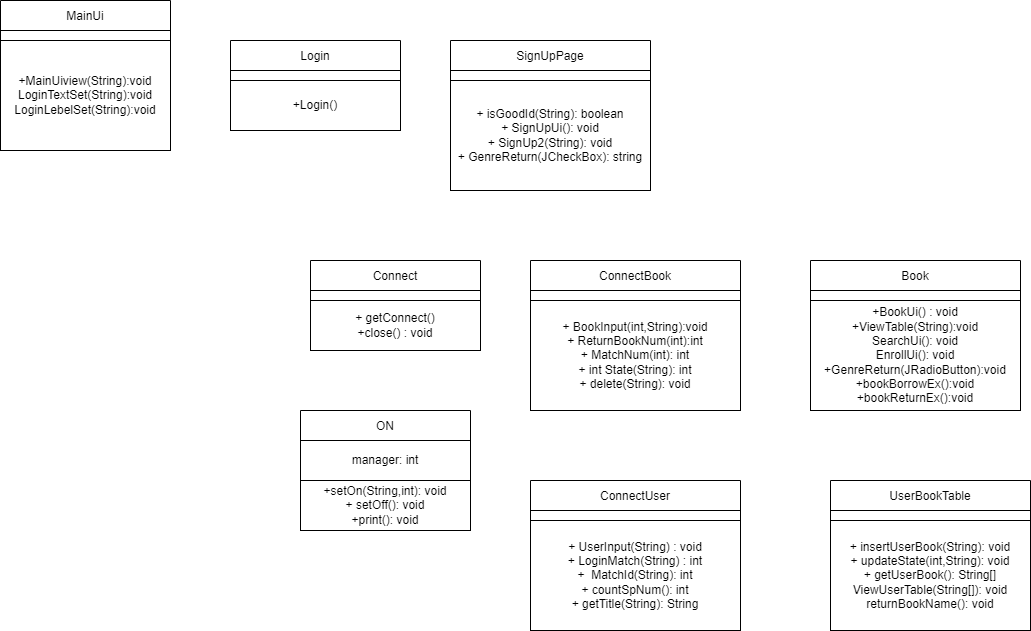

The diagram above was exported from draw.io. Its source (the exported page's mxGraphModel, read from the mxfile embedded in the PNG):
<mxGraphModel dx="1422" dy="794" grid="1" gridSize="10" guides="1" tooltips="1" connect="1" arrows="1" fold="1" page="1" pageScale="1" pageWidth="827" pageHeight="1169" math="0" shadow="0">
  <root>
    <mxCell id="WIyWlLk6GJQsqaUBKTNV-0" />
    <mxCell id="WIyWlLk6GJQsqaUBKTNV-1" parent="WIyWlLk6GJQsqaUBKTNV-0" />
    <mxCell id="lphh12VBUtW3B3bAxetA-2" value="MainUi" style="swimlane;fontStyle=0;childLayout=stackLayout;horizontal=1;startSize=30;horizontalStack=0;resizeParent=1;resizeParentMax=0;resizeLast=0;collapsible=1;marginBottom=0;" vertex="1" parent="WIyWlLk6GJQsqaUBKTNV-1">
      <mxGeometry x="90" y="80" width="170" height="150" as="geometry" />
    </mxCell>
    <mxCell id="lphh12VBUtW3B3bAxetA-9" value="" style="rounded=0;whiteSpace=wrap;html=1;" vertex="1" parent="lphh12VBUtW3B3bAxetA-2">
      <mxGeometry y="30" width="170" height="10" as="geometry" />
    </mxCell>
    <mxCell id="lphh12VBUtW3B3bAxetA-8" value="+MainUiview(String):void&lt;br&gt;LoginTextSet(String):void&lt;br&gt;LoginLebelSet(String):void" style="rounded=0;whiteSpace=wrap;html=1;" vertex="1" parent="lphh12VBUtW3B3bAxetA-2">
      <mxGeometry y="40" width="170" height="110" as="geometry" />
    </mxCell>
    <mxCell id="lphh12VBUtW3B3bAxetA-11" value="Book" style="swimlane;fontStyle=0;childLayout=stackLayout;horizontal=1;startSize=30;horizontalStack=0;resizeParent=1;resizeParentMax=0;resizeLast=0;collapsible=1;marginBottom=0;" vertex="1" parent="WIyWlLk6GJQsqaUBKTNV-1">
      <mxGeometry x="900" y="340" width="210" height="150" as="geometry" />
    </mxCell>
    <mxCell id="lphh12VBUtW3B3bAxetA-12" value="" style="rounded=0;whiteSpace=wrap;html=1;" vertex="1" parent="lphh12VBUtW3B3bAxetA-11">
      <mxGeometry y="30" width="210" height="10" as="geometry" />
    </mxCell>
    <mxCell id="lphh12VBUtW3B3bAxetA-13" value="+BookUi() : void&lt;br&gt;+ViewTable(String):void&lt;br&gt;SearchUi(): void&lt;br&gt;EnrollUi(): void&lt;br&gt;+GenreReturn(JRadioButton):void&lt;br&gt;+bookBorrowEx():void&lt;br&gt;+bookReturnEx():void" style="rounded=0;whiteSpace=wrap;html=1;" vertex="1" parent="lphh12VBUtW3B3bAxetA-11">
      <mxGeometry y="40" width="210" height="110" as="geometry" />
    </mxCell>
    <mxCell id="lphh12VBUtW3B3bAxetA-14" value="Login" style="swimlane;fontStyle=0;childLayout=stackLayout;horizontal=1;startSize=30;horizontalStack=0;resizeParent=1;resizeParentMax=0;resizeLast=0;collapsible=1;marginBottom=0;" vertex="1" parent="WIyWlLk6GJQsqaUBKTNV-1">
      <mxGeometry x="320" y="120" width="170" height="90" as="geometry" />
    </mxCell>
    <mxCell id="lphh12VBUtW3B3bAxetA-15" value="" style="rounded=0;whiteSpace=wrap;html=1;" vertex="1" parent="lphh12VBUtW3B3bAxetA-14">
      <mxGeometry y="30" width="170" height="10" as="geometry" />
    </mxCell>
    <mxCell id="lphh12VBUtW3B3bAxetA-16" value="+Login()" style="rounded=0;whiteSpace=wrap;html=1;" vertex="1" parent="lphh12VBUtW3B3bAxetA-14">
      <mxGeometry y="40" width="170" height="50" as="geometry" />
    </mxCell>
    <mxCell id="lphh12VBUtW3B3bAxetA-17" value="Connect" style="swimlane;fontStyle=0;childLayout=stackLayout;horizontal=1;startSize=30;horizontalStack=0;resizeParent=1;resizeParentMax=0;resizeLast=0;collapsible=1;marginBottom=0;" vertex="1" parent="WIyWlLk6GJQsqaUBKTNV-1">
      <mxGeometry x="400" y="340" width="170" height="90" as="geometry" />
    </mxCell>
    <mxCell id="lphh12VBUtW3B3bAxetA-18" value="" style="rounded=0;whiteSpace=wrap;html=1;" vertex="1" parent="lphh12VBUtW3B3bAxetA-17">
      <mxGeometry y="30" width="170" height="10" as="geometry" />
    </mxCell>
    <mxCell id="lphh12VBUtW3B3bAxetA-19" value="+&amp;nbsp;getConnect()&lt;br&gt;+close() : void" style="rounded=0;whiteSpace=wrap;html=1;" vertex="1" parent="lphh12VBUtW3B3bAxetA-17">
      <mxGeometry y="40" width="170" height="50" as="geometry" />
    </mxCell>
    <mxCell id="lphh12VBUtW3B3bAxetA-20" value="ConnectBook" style="swimlane;fontStyle=0;childLayout=stackLayout;horizontal=1;startSize=30;horizontalStack=0;resizeParent=1;resizeParentMax=0;resizeLast=0;collapsible=1;marginBottom=0;" vertex="1" parent="WIyWlLk6GJQsqaUBKTNV-1">
      <mxGeometry x="620" y="340" width="210" height="150" as="geometry" />
    </mxCell>
    <mxCell id="lphh12VBUtW3B3bAxetA-21" value="" style="rounded=0;whiteSpace=wrap;html=1;" vertex="1" parent="lphh12VBUtW3B3bAxetA-20">
      <mxGeometry y="30" width="210" height="10" as="geometry" />
    </mxCell>
    <mxCell id="lphh12VBUtW3B3bAxetA-22" value="+&amp;nbsp;BookInput(int,String):void&lt;br&gt;+&amp;nbsp;ReturnBookNum(int):int&lt;br&gt;+ MatchNum(int): int&lt;br&gt;+ int State(String): int&lt;br&gt;+&amp;nbsp;delete(String): void" style="rounded=0;whiteSpace=wrap;html=1;" vertex="1" parent="lphh12VBUtW3B3bAxetA-20">
      <mxGeometry y="40" width="210" height="110" as="geometry" />
    </mxCell>
    <mxCell id="lphh12VBUtW3B3bAxetA-23" value="ConnectUser" style="swimlane;fontStyle=0;childLayout=stackLayout;horizontal=1;startSize=30;horizontalStack=0;resizeParent=1;resizeParentMax=0;resizeLast=0;collapsible=1;marginBottom=0;" vertex="1" parent="WIyWlLk6GJQsqaUBKTNV-1">
      <mxGeometry x="620" y="560" width="210" height="150" as="geometry" />
    </mxCell>
    <mxCell id="lphh12VBUtW3B3bAxetA-24" value="" style="rounded=0;whiteSpace=wrap;html=1;" vertex="1" parent="lphh12VBUtW3B3bAxetA-23">
      <mxGeometry y="30" width="210" height="10" as="geometry" />
    </mxCell>
    <mxCell id="lphh12VBUtW3B3bAxetA-25" value="+&amp;nbsp;UserInput(String) : void&lt;br&gt;+&amp;nbsp;LoginMatch(String) : int&lt;br&gt;+&amp;nbsp;&amp;nbsp;MatchId(String): int&lt;br&gt;+&amp;nbsp;countSpNum(): int&lt;br&gt;+&amp;nbsp;getTitle(String): String" style="rounded=0;whiteSpace=wrap;html=1;" vertex="1" parent="lphh12VBUtW3B3bAxetA-23">
      <mxGeometry y="40" width="210" height="110" as="geometry" />
    </mxCell>
    <mxCell id="lphh12VBUtW3B3bAxetA-26" value="ON" style="swimlane;fontStyle=0;childLayout=stackLayout;horizontal=1;startSize=30;horizontalStack=0;resizeParent=1;resizeParentMax=0;resizeLast=0;collapsible=1;marginBottom=0;" vertex="1" parent="WIyWlLk6GJQsqaUBKTNV-1">
      <mxGeometry x="390" y="490" width="170" height="120" as="geometry" />
    </mxCell>
    <mxCell id="lphh12VBUtW3B3bAxetA-27" value="manager: int" style="rounded=0;whiteSpace=wrap;html=1;" vertex="1" parent="lphh12VBUtW3B3bAxetA-26">
      <mxGeometry y="30" width="170" height="40" as="geometry" />
    </mxCell>
    <mxCell id="lphh12VBUtW3B3bAxetA-28" value="+setOn(String,int): void&lt;br&gt;+ setOff(): void&lt;br&gt;+print(): void" style="rounded=0;whiteSpace=wrap;html=1;" vertex="1" parent="lphh12VBUtW3B3bAxetA-26">
      <mxGeometry y="70" width="170" height="50" as="geometry" />
    </mxCell>
    <mxCell id="lphh12VBUtW3B3bAxetA-29" value="SignUpPage" style="swimlane;fontStyle=0;childLayout=stackLayout;horizontal=1;startSize=30;horizontalStack=0;resizeParent=1;resizeParentMax=0;resizeLast=0;collapsible=1;marginBottom=0;" vertex="1" parent="WIyWlLk6GJQsqaUBKTNV-1">
      <mxGeometry x="540" y="120" width="200" height="150" as="geometry" />
    </mxCell>
    <mxCell id="lphh12VBUtW3B3bAxetA-30" value="" style="rounded=0;whiteSpace=wrap;html=1;" vertex="1" parent="lphh12VBUtW3B3bAxetA-29">
      <mxGeometry y="30" width="200" height="10" as="geometry" />
    </mxCell>
    <mxCell id="lphh12VBUtW3B3bAxetA-31" value="+&amp;nbsp;isGoodId(String): boolean&lt;br&gt;+ SignUpUi(): void&lt;br&gt;+ SignUp2(String): void&lt;br&gt;+ GenreReturn(JCheckBox): string" style="rounded=0;whiteSpace=wrap;html=1;" vertex="1" parent="lphh12VBUtW3B3bAxetA-29">
      <mxGeometry y="40" width="200" height="110" as="geometry" />
    </mxCell>
    <mxCell id="lphh12VBUtW3B3bAxetA-32" value="UserBookTable" style="swimlane;fontStyle=0;childLayout=stackLayout;horizontal=1;startSize=30;horizontalStack=0;resizeParent=1;resizeParentMax=0;resizeLast=0;collapsible=1;marginBottom=0;" vertex="1" parent="WIyWlLk6GJQsqaUBKTNV-1">
      <mxGeometry x="920" y="560" width="200" height="150" as="geometry" />
    </mxCell>
    <mxCell id="lphh12VBUtW3B3bAxetA-33" value="" style="rounded=0;whiteSpace=wrap;html=1;" vertex="1" parent="lphh12VBUtW3B3bAxetA-32">
      <mxGeometry y="30" width="200" height="10" as="geometry" />
    </mxCell>
    <mxCell id="lphh12VBUtW3B3bAxetA-34" value="+ insertUserBook(String): void&lt;br&gt;+&amp;nbsp;updateState(int,String): void&lt;br&gt;+&amp;nbsp;getUserBook(): String[]&lt;br&gt;ViewUserTable(String[]): void&lt;br&gt;returnBookName(): void" style="rounded=0;whiteSpace=wrap;html=1;" vertex="1" parent="lphh12VBUtW3B3bAxetA-32">
      <mxGeometry y="40" width="200" height="110" as="geometry" />
    </mxCell>
  </root>
</mxGraphModel>